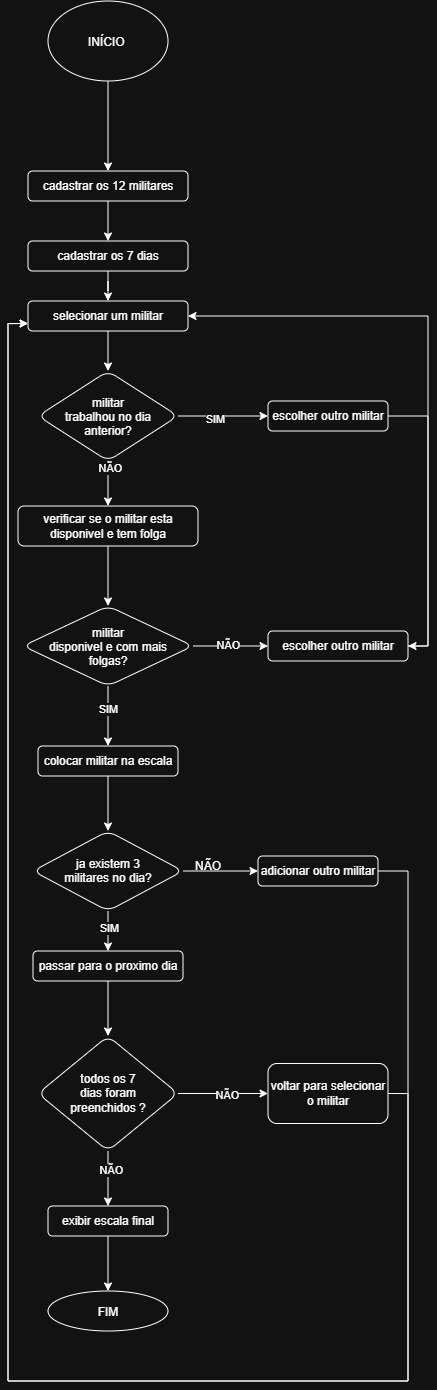

The diagram above was exported from draw.io. Its source (the exported page's mxGraphModel, read from the mxfile embedded in the PNG):
<mxGraphModel dx="2828" dy="1570" grid="1" gridSize="10" guides="1" tooltips="1" connect="1" arrows="1" fold="1" page="1" pageScale="1" pageWidth="827" pageHeight="1169" math="0" shadow="0">
  <root>
    <mxCell id="0" />
    <mxCell id="1" parent="0" />
    <mxCell id="7SbKt9XeR6SzxqhOBypa-3" edge="1" parent="1" source="7SbKt9XeR6SzxqhOBypa-1" style="edgeStyle=orthogonalEdgeStyle;rounded=0;orthogonalLoop=1;jettySize=auto;html=1;" target="7SbKt9XeR6SzxqhOBypa-2" value="">
      <mxGeometry relative="1" as="geometry" />
    </mxCell>
    <mxCell id="7SbKt9XeR6SzxqhOBypa-1" parent="1" style="ellipse;whiteSpace=wrap;html=1;shapeInside=1;" value="INÍCIO&amp;nbsp;" vertex="1">
      <mxGeometry height="80" width="120" x="340" y="80" as="geometry" />
    </mxCell>
    <mxCell id="7SbKt9XeR6SzxqhOBypa-7" edge="1" parent="1" source="7SbKt9XeR6SzxqhOBypa-2" style="edgeStyle=orthogonalEdgeStyle;rounded=0;orthogonalLoop=1;jettySize=auto;html=1;" target="7SbKt9XeR6SzxqhOBypa-6" value="">
      <mxGeometry relative="1" as="geometry" />
    </mxCell>
    <mxCell id="7SbKt9XeR6SzxqhOBypa-2" parent="1" style="rounded=1;whiteSpace=wrap;html=1;" value="cadastrar os 12 militares" vertex="1">
      <mxGeometry height="30" width="160" x="320" y="250" as="geometry" />
    </mxCell>
    <mxCell id="7SbKt9XeR6SzxqhOBypa-9" edge="1" parent="1" source="7SbKt9XeR6SzxqhOBypa-6" style="edgeStyle=orthogonalEdgeStyle;rounded=0;orthogonalLoop=1;jettySize=auto;html=1;" target="7SbKt9XeR6SzxqhOBypa-8" value="">
      <mxGeometry relative="1" as="geometry" />
    </mxCell>
    <mxCell id="7SbKt9XeR6SzxqhOBypa-6" parent="1" style="rounded=1;whiteSpace=wrap;html=1;" value="cadastrar os 7 dias" vertex="1">
      <mxGeometry height="30" width="160" x="320" y="320" as="geometry" />
    </mxCell>
    <mxCell id="7SbKt9XeR6SzxqhOBypa-11" edge="1" parent="1" source="7SbKt9XeR6SzxqhOBypa-8" style="edgeStyle=orthogonalEdgeStyle;rounded=0;orthogonalLoop=1;jettySize=auto;html=1;" target="7SbKt9XeR6SzxqhOBypa-10" value="">
      <mxGeometry relative="1" as="geometry" />
    </mxCell>
    <mxCell id="7SbKt9XeR6SzxqhOBypa-8" parent="1" style="rounded=1;whiteSpace=wrap;html=1;" value="selecionar um militar" vertex="1">
      <mxGeometry height="30" width="160" x="320" y="380" as="geometry" />
    </mxCell>
    <mxCell id="0peoskNjfrB4IUuhuWyf-3" edge="1" parent="1" source="7SbKt9XeR6SzxqhOBypa-10" style="edgeStyle=orthogonalEdgeStyle;rounded=0;orthogonalLoop=1;jettySize=auto;html=1;" target="0peoskNjfrB4IUuhuWyf-2" value="">
      <mxGeometry relative="1" as="geometry" />
    </mxCell>
    <mxCell id="0peoskNjfrB4IUuhuWyf-4" connectable="0" parent="0peoskNjfrB4IUuhuWyf-3" style="edgeLabel;html=1;align=center;verticalAlign=middle;resizable=0;points=[];" value="SIM" vertex="1">
      <mxGeometry relative="1" x="-0.2" y="-2" as="geometry">
        <mxPoint as="offset" />
      </mxGeometry>
    </mxCell>
    <mxCell id="0peoskNjfrB4IUuhuWyf-6" edge="1" parent="1" source="7SbKt9XeR6SzxqhOBypa-10" style="edgeStyle=orthogonalEdgeStyle;rounded=0;orthogonalLoop=1;jettySize=auto;html=1;" target="0peoskNjfrB4IUuhuWyf-5" value="">
      <mxGeometry relative="1" as="geometry" />
    </mxCell>
    <mxCell id="0peoskNjfrB4IUuhuWyf-7" connectable="0" parent="0peoskNjfrB4IUuhuWyf-6" style="edgeLabel;html=1;align=center;verticalAlign=middle;resizable=0;points=[];" value="NÃO" vertex="1">
      <mxGeometry relative="1" x="-0.6889" y="1" as="geometry">
        <mxPoint as="offset" />
      </mxGeometry>
    </mxCell>
    <mxCell id="7SbKt9XeR6SzxqhOBypa-10" parent="1" style="rhombus;whiteSpace=wrap;html=1;shapeInside=1;rounded=1;" value="militar trabalhou no dia anterior?" vertex="1">
      <mxGeometry height="90" width="140" x="330" y="450" as="geometry" />
    </mxCell>
    <mxCell id="0peoskNjfrB4IUuhuWyf-18" edge="1" parent="1" source="0peoskNjfrB4IUuhuWyf-2" style="edgeStyle=orthogonalEdgeStyle;rounded=0;orthogonalLoop=1;jettySize=auto;html=1;exitX=1;exitY=0.5;exitDx=0;exitDy=0;entryX=1;entryY=0.5;entryDx=0;entryDy=0;" target="0peoskNjfrB4IUuhuWyf-10">
      <mxGeometry relative="1" as="geometry" />
    </mxCell>
    <mxCell id="0peoskNjfrB4IUuhuWyf-2" parent="1" style="whiteSpace=wrap;html=1;rounded=1;" value="escolher outro militar" vertex="1">
      <mxGeometry height="30" width="120" x="560" y="480" as="geometry" />
    </mxCell>
    <mxCell id="0peoskNjfrB4IUuhuWyf-9" edge="1" parent="1" source="0peoskNjfrB4IUuhuWyf-5" style="edgeStyle=orthogonalEdgeStyle;rounded=0;orthogonalLoop=1;jettySize=auto;html=1;" target="0peoskNjfrB4IUuhuWyf-8" value="">
      <mxGeometry relative="1" as="geometry" />
    </mxCell>
    <mxCell id="0peoskNjfrB4IUuhuWyf-5" parent="1" style="whiteSpace=wrap;html=1;rounded=1;" value="verificar se o militar esta disponivel e tem folga" vertex="1">
      <mxGeometry height="40" width="180" x="310" y="585" as="geometry" />
    </mxCell>
    <mxCell id="0peoskNjfrB4IUuhuWyf-11" edge="1" parent="1" source="0peoskNjfrB4IUuhuWyf-8" style="edgeStyle=orthogonalEdgeStyle;rounded=0;orthogonalLoop=1;jettySize=auto;html=1;" target="0peoskNjfrB4IUuhuWyf-10" value="">
      <mxGeometry relative="1" as="geometry" />
    </mxCell>
    <mxCell id="0peoskNjfrB4IUuhuWyf-12" connectable="0" parent="0peoskNjfrB4IUuhuWyf-11" style="edgeLabel;html=1;align=center;verticalAlign=middle;resizable=0;points=[];" value="NÃO" vertex="1">
      <mxGeometry relative="1" x="-0.12" y="2" as="geometry">
        <mxPoint as="offset" />
      </mxGeometry>
    </mxCell>
    <mxCell id="0peoskNjfrB4IUuhuWyf-14" edge="1" parent="1" source="0peoskNjfrB4IUuhuWyf-8" style="edgeStyle=orthogonalEdgeStyle;rounded=0;orthogonalLoop=1;jettySize=auto;html=1;" target="0peoskNjfrB4IUuhuWyf-13" value="">
      <mxGeometry relative="1" as="geometry" />
    </mxCell>
    <mxCell id="0peoskNjfrB4IUuhuWyf-15" connectable="0" parent="0peoskNjfrB4IUuhuWyf-14" style="edgeLabel;html=1;align=center;verticalAlign=middle;resizable=0;points=[];" value="SIM" vertex="1">
      <mxGeometry relative="1" x="-0.2667" y="-1" as="geometry">
        <mxPoint as="offset" />
      </mxGeometry>
    </mxCell>
    <mxCell id="0peoskNjfrB4IUuhuWyf-8" parent="1" style="rhombus;whiteSpace=wrap;html=1;shapeInside=1;rounded=1;" value="militar disponivel e com mais folgas?" vertex="1">
      <mxGeometry height="80" width="170" x="315" y="685" as="geometry" />
    </mxCell>
    <mxCell id="0peoskNjfrB4IUuhuWyf-16" edge="1" parent="1" source="0peoskNjfrB4IUuhuWyf-10" style="edgeStyle=orthogonalEdgeStyle;rounded=0;orthogonalLoop=1;jettySize=auto;html=1;exitX=1;exitY=0.5;exitDx=0;exitDy=0;entryX=1;entryY=0.5;entryDx=0;entryDy=0;" target="7SbKt9XeR6SzxqhOBypa-8">
      <mxGeometry relative="1" as="geometry">
        <Array as="points">
          <mxPoint x="720" y="725" />
          <mxPoint x="720" y="395" />
        </Array>
      </mxGeometry>
    </mxCell>
    <mxCell id="0peoskNjfrB4IUuhuWyf-10" parent="1" style="whiteSpace=wrap;html=1;rounded=1;" value="escolher outro militar" vertex="1">
      <mxGeometry height="30" width="140" x="560" y="710" as="geometry" />
    </mxCell>
    <mxCell id="0peoskNjfrB4IUuhuWyf-21" edge="1" parent="1" source="0peoskNjfrB4IUuhuWyf-13" style="edgeStyle=orthogonalEdgeStyle;rounded=0;orthogonalLoop=1;jettySize=auto;html=1;" target="0peoskNjfrB4IUuhuWyf-20" value="">
      <mxGeometry relative="1" as="geometry" />
    </mxCell>
    <mxCell id="0peoskNjfrB4IUuhuWyf-13" parent="1" style="whiteSpace=wrap;html=1;rounded=1;" value="colocar militar na escala" vertex="1">
      <mxGeometry height="30" width="140" x="330" y="825" as="geometry" />
    </mxCell>
    <mxCell id="0peoskNjfrB4IUuhuWyf-23" edge="1" parent="1" source="0peoskNjfrB4IUuhuWyf-20" style="edgeStyle=orthogonalEdgeStyle;rounded=0;orthogonalLoop=1;jettySize=auto;html=1;" target="0peoskNjfrB4IUuhuWyf-22" value="">
      <mxGeometry relative="1" as="geometry" />
    </mxCell>
    <mxCell id="0peoskNjfrB4IUuhuWyf-26" edge="1" parent="1" source="0peoskNjfrB4IUuhuWyf-20" style="edgeStyle=orthogonalEdgeStyle;rounded=0;orthogonalLoop=1;jettySize=auto;html=1;" target="0peoskNjfrB4IUuhuWyf-25" value="">
      <mxGeometry relative="1" as="geometry" />
    </mxCell>
    <mxCell id="0peoskNjfrB4IUuhuWyf-27" connectable="0" parent="0peoskNjfrB4IUuhuWyf-26" style="edgeLabel;html=1;align=center;verticalAlign=middle;resizable=0;points=[];" value="SIM" vertex="1">
      <mxGeometry relative="1" x="-0.2" as="geometry">
        <mxPoint as="offset" />
      </mxGeometry>
    </mxCell>
    <mxCell id="0peoskNjfrB4IUuhuWyf-20" parent="1" style="rhombus;whiteSpace=wrap;html=1;shapeInside=1;rounded=1;" value="ja existem 3 militares no dia?" vertex="1">
      <mxGeometry height="80" width="150" x="325" y="910" as="geometry" />
    </mxCell>
    <mxCell id="0peoskNjfrB4IUuhuWyf-39" edge="1" parent="1" source="0peoskNjfrB4IUuhuWyf-22" style="edgeStyle=orthogonalEdgeStyle;rounded=0;orthogonalLoop=1;jettySize=auto;html=1;exitX=1;exitY=0.5;exitDx=0;exitDy=0;entryX=0;entryY=0.75;entryDx=0;entryDy=0;" target="7SbKt9XeR6SzxqhOBypa-8">
      <mxGeometry relative="1" as="geometry">
        <Array as="points">
          <mxPoint x="700" y="950" />
          <mxPoint x="700" y="1460" />
          <mxPoint x="300" y="1460" />
          <mxPoint x="300" y="402.6" />
        </Array>
      </mxGeometry>
    </mxCell>
    <mxCell id="0peoskNjfrB4IUuhuWyf-22" parent="1" style="whiteSpace=wrap;html=1;rounded=1;" value="adicionar outro militar" vertex="1">
      <mxGeometry height="30" width="120" x="550" y="935" as="geometry" />
    </mxCell>
    <mxCell id="0peoskNjfrB4IUuhuWyf-24" parent="1" style="text;html=1;whiteSpace=wrap;strokeColor=none;fillColor=none;align=center;verticalAlign=middle;rounded=0;" value="NÃO" vertex="1">
      <mxGeometry height="30" width="60" x="470" y="930" as="geometry" />
    </mxCell>
    <mxCell id="0peoskNjfrB4IUuhuWyf-29" edge="1" parent="1" source="0peoskNjfrB4IUuhuWyf-25" style="edgeStyle=orthogonalEdgeStyle;rounded=0;orthogonalLoop=1;jettySize=auto;html=1;" target="0peoskNjfrB4IUuhuWyf-28" value="">
      <mxGeometry relative="1" as="geometry" />
    </mxCell>
    <mxCell id="0peoskNjfrB4IUuhuWyf-25" parent="1" style="whiteSpace=wrap;html=1;rounded=1;" value="passar para o proximo dia" vertex="1">
      <mxGeometry height="30" width="150" x="325" y="1030" as="geometry" />
    </mxCell>
    <mxCell id="0peoskNjfrB4IUuhuWyf-31" edge="1" parent="1" source="0peoskNjfrB4IUuhuWyf-28" style="edgeStyle=orthogonalEdgeStyle;rounded=0;orthogonalLoop=1;jettySize=auto;html=1;" target="0peoskNjfrB4IUuhuWyf-30" value="">
      <mxGeometry relative="1" as="geometry" />
    </mxCell>
    <mxCell id="0peoskNjfrB4IUuhuWyf-32" connectable="0" parent="0peoskNjfrB4IUuhuWyf-31" style="edgeLabel;html=1;align=center;verticalAlign=middle;resizable=0;points=[];" value="NÃO" vertex="1">
      <mxGeometry relative="1" x="0.0667" as="geometry">
        <mxPoint y="1" as="offset" />
      </mxGeometry>
    </mxCell>
    <mxCell id="0peoskNjfrB4IUuhuWyf-34" edge="1" parent="1" source="0peoskNjfrB4IUuhuWyf-28" style="edgeStyle=orthogonalEdgeStyle;rounded=0;orthogonalLoop=1;jettySize=auto;html=1;" target="0peoskNjfrB4IUuhuWyf-33" value="">
      <mxGeometry relative="1" as="geometry" />
    </mxCell>
    <mxCell id="0peoskNjfrB4IUuhuWyf-35" connectable="0" parent="0peoskNjfrB4IUuhuWyf-34" style="edgeLabel;html=1;align=center;verticalAlign=middle;resizable=0;points=[];" value="NÃO" vertex="1">
      <mxGeometry relative="1" x="-0.3455" y="2" as="geometry">
        <mxPoint as="offset" />
      </mxGeometry>
    </mxCell>
    <mxCell id="0peoskNjfrB4IUuhuWyf-28" parent="1" style="rhombus;whiteSpace=wrap;html=1;shapeInside=1;rounded=1;" value="todos os 7 dias foram preenchidos ?" vertex="1">
      <mxGeometry height="115" width="140" x="330" y="1115" as="geometry" />
    </mxCell>
    <mxCell id="0peoskNjfrB4IUuhuWyf-38" edge="1" parent="1" source="0peoskNjfrB4IUuhuWyf-30" style="edgeStyle=orthogonalEdgeStyle;rounded=0;orthogonalLoop=1;jettySize=auto;html=1;exitX=1;exitY=0.5;exitDx=0;exitDy=0;entryX=0;entryY=0.75;entryDx=0;entryDy=0;" target="7SbKt9XeR6SzxqhOBypa-8">
      <mxGeometry relative="1" as="geometry">
        <Array as="points">
          <mxPoint x="700" y="1172.6" />
          <mxPoint x="700" y="1460" />
          <mxPoint x="300" y="1460" />
          <mxPoint x="300" y="402.6" />
        </Array>
      </mxGeometry>
    </mxCell>
    <mxCell id="0peoskNjfrB4IUuhuWyf-30" parent="1" style="whiteSpace=wrap;html=1;rounded=1;" value="voltar para selecionar o militar" vertex="1">
      <mxGeometry height="60" width="120" x="560" y="1142.5" as="geometry" />
    </mxCell>
    <mxCell id="0peoskNjfrB4IUuhuWyf-37" edge="1" parent="1" source="0peoskNjfrB4IUuhuWyf-33" style="edgeStyle=orthogonalEdgeStyle;rounded=0;orthogonalLoop=1;jettySize=auto;html=1;" target="0peoskNjfrB4IUuhuWyf-36" value="">
      <mxGeometry relative="1" as="geometry" />
    </mxCell>
    <mxCell id="0peoskNjfrB4IUuhuWyf-33" parent="1" style="whiteSpace=wrap;html=1;rounded=1;" value="exibir escala final" vertex="1">
      <mxGeometry height="30" width="120" x="340" y="1285" as="geometry" />
    </mxCell>
    <mxCell id="0peoskNjfrB4IUuhuWyf-36" parent="1" style="ellipse;whiteSpace=wrap;html=1;shapeInside=1;rounded=1;" value="FIM" vertex="1">
      <mxGeometry height="40" width="120" x="340" y="1370" as="geometry" />
    </mxCell>
  </root>
</mxGraphModel>